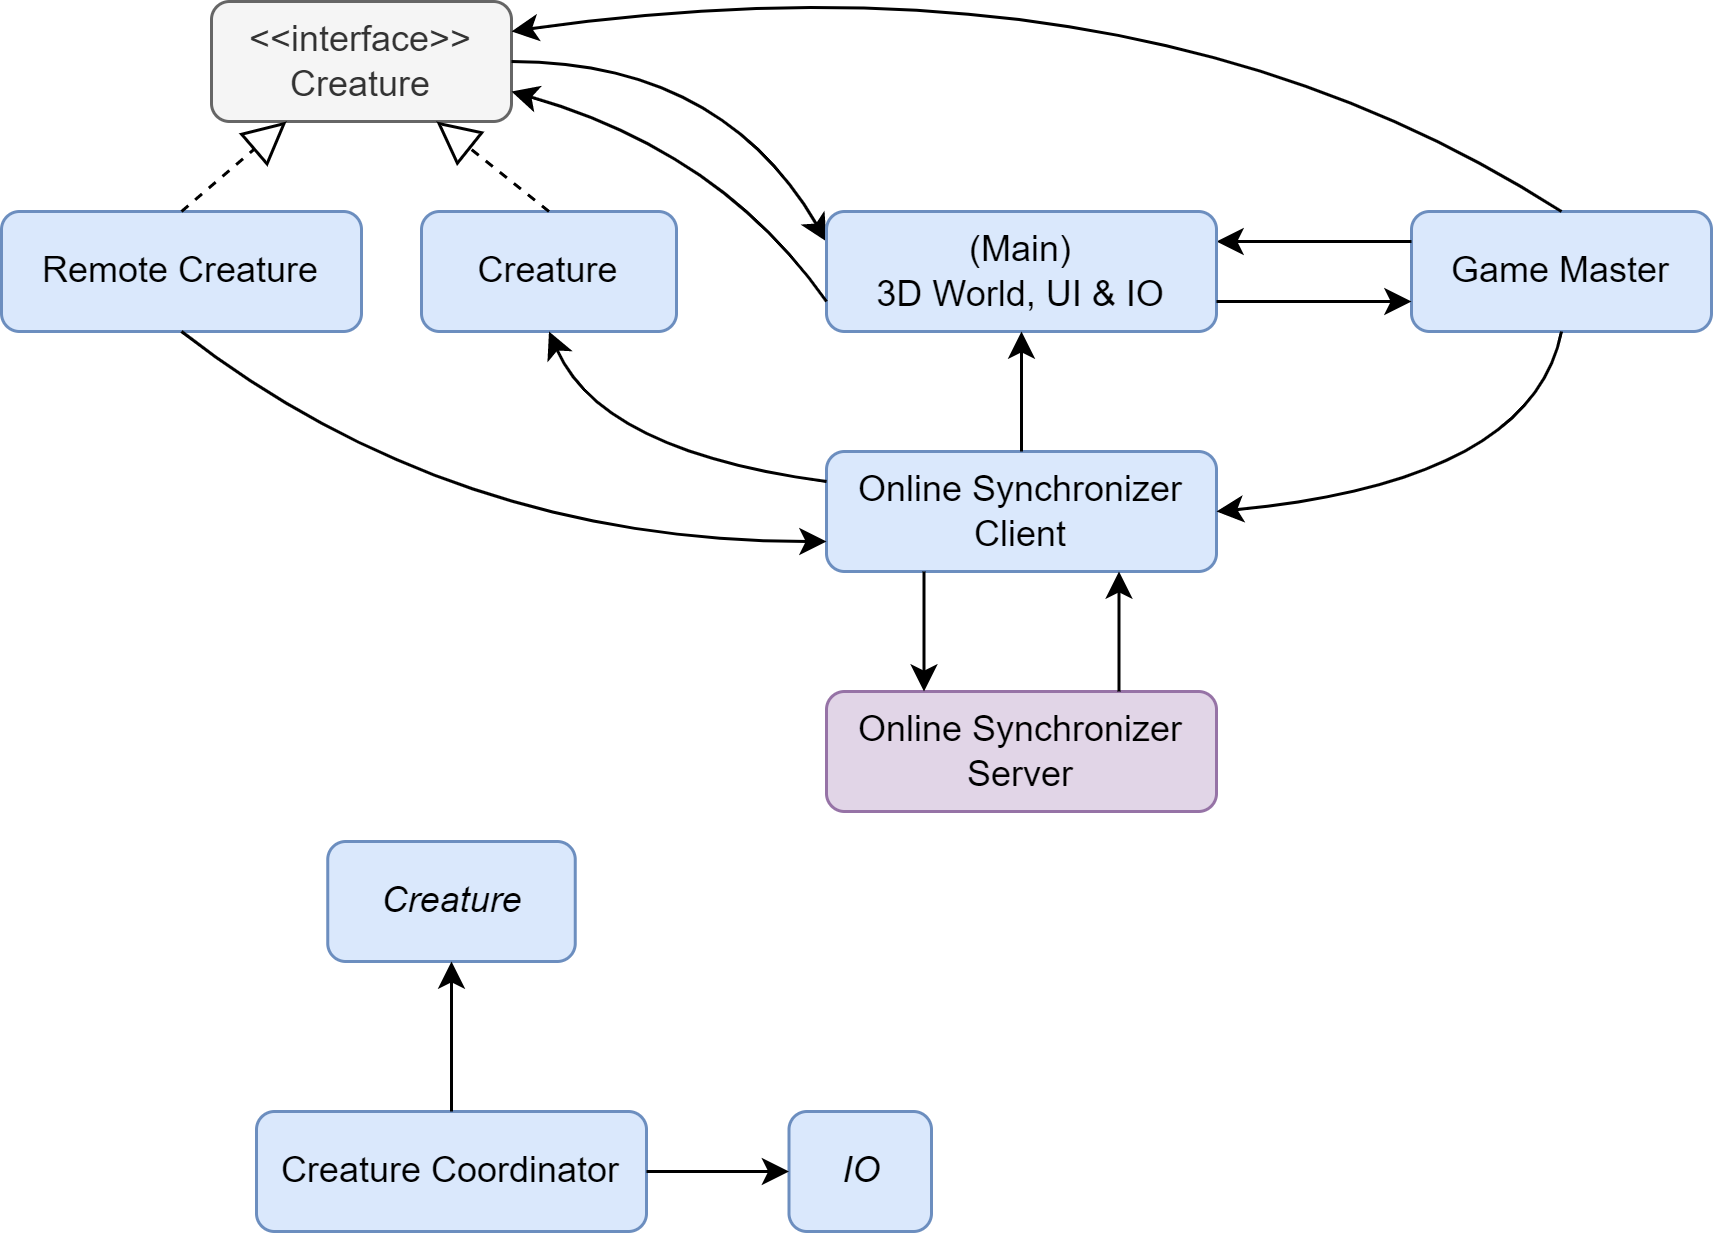

The diagram above was exported from draw.io. Its source (the exported page's mxGraphModel, read from the mxfile embedded in the PNG):
<mxGraphModel dx="1038" dy="616" grid="1" gridSize="10" guides="1" tooltips="1" connect="1" arrows="1" fold="1" page="1" pageScale="1" pageWidth="850" pageHeight="1100" math="0" shadow="0">
  <root>
    <mxCell id="0" />
    <mxCell id="1" parent="0" />
    <mxCell id="Jj55U650Jitu8uKOLBNu-3" value="&amp;lt;&amp;lt;interface&amp;gt;&amp;gt;&lt;br&gt;Creature" style="rounded=1;whiteSpace=wrap;html=1;fillColor=#f5f5f5;strokeColor=#666666;fontColor=#333333;" parent="1" vertex="1">
      <mxGeometry x="190" y="270" width="100" height="40" as="geometry" />
    </mxCell>
    <mxCell id="Jj55U650Jitu8uKOLBNu-4" value="Game Master" style="rounded=1;whiteSpace=wrap;html=1;fillColor=#dae8fc;strokeColor=#6c8ebf;" parent="1" vertex="1">
      <mxGeometry x="590" y="340" width="100" height="40" as="geometry" />
    </mxCell>
    <mxCell id="Jj55U650Jitu8uKOLBNu-10" value="" style="endArrow=classic;html=1;curved=1;exitX=1;exitY=0.5;exitDx=0;exitDy=0;entryX=0;entryY=0.25;entryDx=0;entryDy=0;" parent="1" source="Jj55U650Jitu8uKOLBNu-3" target="OCFg-jp6_DVnQoXGoYAK-1" edge="1">
      <mxGeometry width="50" height="50" relative="1" as="geometry">
        <mxPoint x="370" y="300" as="sourcePoint" />
        <mxPoint x="450" y="310" as="targetPoint" />
        <Array as="points">
          <mxPoint x="360" y="290" />
        </Array>
      </mxGeometry>
    </mxCell>
    <mxCell id="Jj55U650Jitu8uKOLBNu-11" value="" style="endArrow=classic;html=1;rounded=0;exitX=0;exitY=0.25;exitDx=0;exitDy=0;entryX=1;entryY=0.25;entryDx=0;entryDy=0;" parent="1" source="Jj55U650Jitu8uKOLBNu-4" target="OCFg-jp6_DVnQoXGoYAK-1" edge="1">
      <mxGeometry width="50" height="50" relative="1" as="geometry">
        <mxPoint x="365" y="370" as="sourcePoint" />
        <mxPoint x="540" y="330" as="targetPoint" />
      </mxGeometry>
    </mxCell>
    <mxCell id="Jj55U650Jitu8uKOLBNu-12" value="" style="endArrow=classic;html=1;exitX=0.5;exitY=0;exitDx=0;exitDy=0;curved=1;entryX=1;entryY=0.25;entryDx=0;entryDy=0;" parent="1" source="Jj55U650Jitu8uKOLBNu-4" target="Jj55U650Jitu8uKOLBNu-3" edge="1">
      <mxGeometry width="50" height="50" relative="1" as="geometry">
        <mxPoint x="600" y="370" as="sourcePoint" />
        <mxPoint x="300" y="270" as="targetPoint" />
        <Array as="points">
          <mxPoint x="500" y="250" />
        </Array>
      </mxGeometry>
    </mxCell>
    <mxCell id="OCFg-jp6_DVnQoXGoYAK-1" value="(Main)&lt;br&gt;3D World, UI &amp;amp; IO" style="rounded=1;whiteSpace=wrap;html=1;fillColor=#dae8fc;strokeColor=#6c8ebf;" parent="1" vertex="1">
      <mxGeometry x="395" y="340" width="130" height="40" as="geometry" />
    </mxCell>
    <mxCell id="OCFg-jp6_DVnQoXGoYAK-5" value="Online Synchronizer Client" style="rounded=1;whiteSpace=wrap;html=1;fillColor=#dae8fc;strokeColor=#6c8ebf;" parent="1" vertex="1">
      <mxGeometry x="395" y="420" width="130" height="40" as="geometry" />
    </mxCell>
    <mxCell id="OCFg-jp6_DVnQoXGoYAK-7" value="Creature" style="rounded=1;whiteSpace=wrap;html=1;fillColor=#dae8fc;strokeColor=#6c8ebf;" parent="1" vertex="1">
      <mxGeometry x="260" y="340" width="85" height="40" as="geometry" />
    </mxCell>
    <mxCell id="OCFg-jp6_DVnQoXGoYAK-8" value="" style="endArrow=classic;html=1;rounded=0;entryX=0.5;entryY=1;entryDx=0;entryDy=0;exitX=0.5;exitY=0;exitDx=0;exitDy=0;" parent="1" source="OCFg-jp6_DVnQoXGoYAK-5" target="OCFg-jp6_DVnQoXGoYAK-1" edge="1">
      <mxGeometry width="50" height="50" relative="1" as="geometry">
        <mxPoint x="380" y="390" as="sourcePoint" />
        <mxPoint x="460" y="340" as="targetPoint" />
      </mxGeometry>
    </mxCell>
    <mxCell id="OCFg-jp6_DVnQoXGoYAK-10" value="Remote Creature" style="rounded=1;whiteSpace=wrap;html=1;fillColor=#dae8fc;strokeColor=#6c8ebf;" parent="1" vertex="1">
      <mxGeometry x="120" y="340" width="120" height="40" as="geometry" />
    </mxCell>
    <mxCell id="OCFg-jp6_DVnQoXGoYAK-12" value="" style="endArrow=block;dashed=1;endFill=0;endSize=12;html=1;rounded=0;exitX=0.5;exitY=0;exitDx=0;exitDy=0;entryX=0.25;entryY=1;entryDx=0;entryDy=0;" parent="1" source="OCFg-jp6_DVnQoXGoYAK-10" target="Jj55U650Jitu8uKOLBNu-3" edge="1">
      <mxGeometry width="160" relative="1" as="geometry">
        <mxPoint x="310" y="340" as="sourcePoint" />
        <mxPoint x="470" y="340" as="targetPoint" />
      </mxGeometry>
    </mxCell>
    <mxCell id="OCFg-jp6_DVnQoXGoYAK-13" value="" style="endArrow=block;dashed=1;endFill=0;endSize=12;html=1;rounded=0;exitX=0.5;exitY=0;exitDx=0;exitDy=0;entryX=0.75;entryY=1;entryDx=0;entryDy=0;" parent="1" source="OCFg-jp6_DVnQoXGoYAK-7" target="Jj55U650Jitu8uKOLBNu-3" edge="1">
      <mxGeometry width="160" relative="1" as="geometry">
        <mxPoint x="210" y="350" as="sourcePoint" />
        <mxPoint x="250" y="320" as="targetPoint" />
      </mxGeometry>
    </mxCell>
    <mxCell id="OCFg-jp6_DVnQoXGoYAK-14" value="" style="endArrow=classic;html=1;exitX=1;exitY=0.75;exitDx=0;exitDy=0;entryX=0;entryY=0.75;entryDx=0;entryDy=0;curved=1;" parent="1" source="OCFg-jp6_DVnQoXGoYAK-1" target="Jj55U650Jitu8uKOLBNu-4" edge="1">
      <mxGeometry width="50" height="50" relative="1" as="geometry">
        <mxPoint x="600" y="370" as="sourcePoint" />
        <mxPoint x="520" y="370" as="targetPoint" />
        <Array as="points" />
      </mxGeometry>
    </mxCell>
    <mxCell id="OCFg-jp6_DVnQoXGoYAK-15" value="" style="endArrow=classic;html=1;exitX=0;exitY=0.75;exitDx=0;exitDy=0;curved=1;entryX=1;entryY=0.75;entryDx=0;entryDy=0;" parent="1" source="OCFg-jp6_DVnQoXGoYAK-1" target="Jj55U650Jitu8uKOLBNu-3" edge="1">
      <mxGeometry width="50" height="50" relative="1" as="geometry">
        <mxPoint x="500" y="460" as="sourcePoint" />
        <mxPoint x="340" y="310" as="targetPoint" />
        <Array as="points">
          <mxPoint x="360" y="320" />
        </Array>
      </mxGeometry>
    </mxCell>
    <mxCell id="OCFg-jp6_DVnQoXGoYAK-17" value="" style="endArrow=classic;html=1;entryX=0.5;entryY=1;entryDx=0;entryDy=0;exitX=0;exitY=0.25;exitDx=0;exitDy=0;curved=1;" parent="1" source="OCFg-jp6_DVnQoXGoYAK-5" target="OCFg-jp6_DVnQoXGoYAK-7" edge="1">
      <mxGeometry width="50" height="50" relative="1" as="geometry">
        <mxPoint x="360" y="390" as="sourcePoint" />
        <mxPoint x="470" y="390" as="targetPoint" />
        <Array as="points">
          <mxPoint x="320" y="420" />
        </Array>
      </mxGeometry>
    </mxCell>
    <mxCell id="OCFg-jp6_DVnQoXGoYAK-18" value="" style="endArrow=classic;html=1;exitX=0.5;exitY=1;exitDx=0;exitDy=0;entryX=0;entryY=0.75;entryDx=0;entryDy=0;curved=1;" parent="1" source="OCFg-jp6_DVnQoXGoYAK-10" target="OCFg-jp6_DVnQoXGoYAK-5" edge="1">
      <mxGeometry width="50" height="50" relative="1" as="geometry">
        <mxPoint x="405" y="450" as="sourcePoint" />
        <mxPoint x="330" y="460" as="targetPoint" />
        <Array as="points">
          <mxPoint x="270" y="450" />
        </Array>
      </mxGeometry>
    </mxCell>
    <mxCell id="arMegdC4qQTzu2wHXYag-1" value="Online Synchronizer Server" style="rounded=1;whiteSpace=wrap;html=1;fillColor=#e1d5e7;strokeColor=#9673a6;" parent="1" vertex="1">
      <mxGeometry x="395" y="500" width="130" height="40" as="geometry" />
    </mxCell>
    <mxCell id="arMegdC4qQTzu2wHXYag-3" value="" style="endArrow=classic;html=1;rounded=0;exitX=0.25;exitY=1;exitDx=0;exitDy=0;entryX=0.25;entryY=0;entryDx=0;entryDy=0;" parent="1" source="OCFg-jp6_DVnQoXGoYAK-5" target="arMegdC4qQTzu2wHXYag-1" edge="1">
      <mxGeometry width="50" height="50" relative="1" as="geometry">
        <mxPoint x="600" y="370" as="sourcePoint" />
        <mxPoint x="520" y="360" as="targetPoint" />
      </mxGeometry>
    </mxCell>
    <mxCell id="arMegdC4qQTzu2wHXYag-4" value="" style="endArrow=classic;html=1;rounded=0;exitX=0.75;exitY=0;exitDx=0;exitDy=0;entryX=0.75;entryY=1;entryDx=0;entryDy=0;" parent="1" source="arMegdC4qQTzu2wHXYag-1" target="OCFg-jp6_DVnQoXGoYAK-5" edge="1">
      <mxGeometry width="50" height="50" relative="1" as="geometry">
        <mxPoint x="438" y="470" as="sourcePoint" />
        <mxPoint x="437" y="510" as="targetPoint" />
      </mxGeometry>
    </mxCell>
    <mxCell id="_CUPrgPRlZ70-kHcP6rM-4" value="" style="endArrow=classic;html=1;curved=1;exitX=0.5;exitY=1;exitDx=0;exitDy=0;entryX=1;entryY=0.5;entryDx=0;entryDy=0;" parent="1" source="Jj55U650Jitu8uKOLBNu-4" target="OCFg-jp6_DVnQoXGoYAK-5" edge="1">
      <mxGeometry width="50" height="50" relative="1" as="geometry">
        <mxPoint x="300" y="300" as="sourcePoint" />
        <mxPoint x="405" y="360" as="targetPoint" />
        <Array as="points">
          <mxPoint x="630" y="430" />
        </Array>
      </mxGeometry>
    </mxCell>
    <mxCell id="A_G_el2r8k_sSNKr7Bt4-1" value="Creature Coordinator" style="rounded=1;whiteSpace=wrap;html=1;fillColor=#dae8fc;strokeColor=#6c8ebf;" parent="1" vertex="1">
      <mxGeometry x="205" y="640" width="130" height="40" as="geometry" />
    </mxCell>
    <mxCell id="A_G_el2r8k_sSNKr7Bt4-2" value="&lt;i&gt;IO&lt;/i&gt;" style="rounded=1;whiteSpace=wrap;html=1;fillColor=#dae8fc;strokeColor=#6c8ebf;" parent="1" vertex="1">
      <mxGeometry x="382.5" y="640" width="47.5" height="40" as="geometry" />
    </mxCell>
    <mxCell id="A_G_el2r8k_sSNKr7Bt4-3" value="&lt;i&gt;Creature&lt;/i&gt;" style="rounded=1;whiteSpace=wrap;html=1;fillColor=#dae8fc;strokeColor=#6c8ebf;" parent="1" vertex="1">
      <mxGeometry x="228.75" y="550" width="82.5" height="40" as="geometry" />
    </mxCell>
    <mxCell id="A_G_el2r8k_sSNKr7Bt4-4" value="" style="endArrow=classic;html=1;entryX=0.5;entryY=1;entryDx=0;entryDy=0;curved=1;exitX=0.5;exitY=0;exitDx=0;exitDy=0;" parent="1" source="A_G_el2r8k_sSNKr7Bt4-1" target="A_G_el2r8k_sSNKr7Bt4-3" edge="1">
      <mxGeometry width="50" height="50" relative="1" as="geometry">
        <mxPoint x="342" y="350" as="sourcePoint" />
        <mxPoint x="130" y="590" as="targetPoint" />
        <Array as="points" />
      </mxGeometry>
    </mxCell>
    <mxCell id="A_G_el2r8k_sSNKr7Bt4-5" value="" style="endArrow=classic;html=1;entryX=0;entryY=0.5;entryDx=0;entryDy=0;curved=1;exitX=1;exitY=0.5;exitDx=0;exitDy=0;" parent="1" source="A_G_el2r8k_sSNKr7Bt4-1" target="A_G_el2r8k_sSNKr7Bt4-2" edge="1">
      <mxGeometry width="50" height="50" relative="1" as="geometry">
        <mxPoint x="280" y="650" as="sourcePoint" />
        <mxPoint x="280" y="600" as="targetPoint" />
        <Array as="points" />
      </mxGeometry>
    </mxCell>
  </root>
</mxGraphModel>